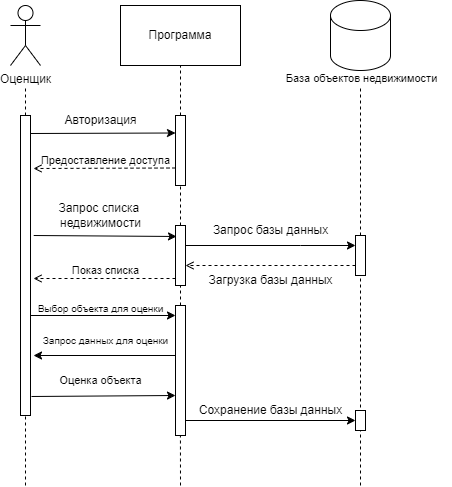

The diagram above was exported from draw.io. Its source (the exported page's mxGraphModel, read from the mxfile embedded in the PNG):
<mxGraphModel dx="1434" dy="814" grid="1" gridSize="10" guides="1" tooltips="1" connect="1" arrows="1" fold="1" page="1" pageScale="1" pageWidth="827" pageHeight="1169" math="0" shadow="0">
  <root>
    <mxCell id="0" />
    <mxCell id="1" parent="0" />
    <mxCell id="mqqLPa5K6W-vw-bHL53M-1" value="Оценщик" style="shape=umlActor;verticalLabelPosition=bottom;verticalAlign=top;html=1;outlineConnect=0;" parent="1" vertex="1">
      <mxGeometry x="160" y="40" width="30" height="60" as="geometry" />
    </mxCell>
    <mxCell id="mqqLPa5K6W-vw-bHL53M-2" value="" style="endArrow=none;dashed=1;html=1;rounded=0;exitX=0.5;exitY=0;exitDx=0;exitDy=0;" parent="1" source="mqqLPa5K6W-vw-bHL53M-8" edge="1">
      <mxGeometry width="50" height="50" relative="1" as="geometry">
        <mxPoint x="180" y="620" as="sourcePoint" />
        <mxPoint x="175" y="120" as="targetPoint" />
      </mxGeometry>
    </mxCell>
    <mxCell id="mqqLPa5K6W-vw-bHL53M-3" value="Программа" style="rounded=0;whiteSpace=wrap;html=1;" parent="1" vertex="1">
      <mxGeometry x="270" y="40" width="120" height="60" as="geometry" />
    </mxCell>
    <mxCell id="mqqLPa5K6W-vw-bHL53M-6" value="" style="endArrow=none;dashed=1;html=1;rounded=0;" parent="1" source="mqqLPa5K6W-vw-bHL53M-10" target="mqqLPa5K6W-vw-bHL53M-3" edge="1">
      <mxGeometry width="50" height="50" relative="1" as="geometry">
        <mxPoint x="329.5" y="620" as="sourcePoint" />
        <mxPoint x="329.5" y="110" as="targetPoint" />
      </mxGeometry>
    </mxCell>
    <mxCell id="mqqLPa5K6W-vw-bHL53M-7" value="" style="endArrow=none;dashed=1;html=1;rounded=0;" parent="1" source="mqqLPa5K6W-vw-bHL53M-20" edge="1">
      <mxGeometry width="50" height="50" relative="1" as="geometry">
        <mxPoint x="509.5" y="620" as="sourcePoint" />
        <mxPoint x="510" y="120" as="targetPoint" />
      </mxGeometry>
    </mxCell>
    <mxCell id="mqqLPa5K6W-vw-bHL53M-9" value="" style="endArrow=none;dashed=1;html=1;rounded=0;entryX=0.5;entryY=1;entryDx=0;entryDy=0;" parent="1" target="mqqLPa5K6W-vw-bHL53M-8" edge="1">
      <mxGeometry width="50" height="50" relative="1" as="geometry">
        <mxPoint x="175" y="520" as="sourcePoint" />
        <mxPoint x="180" y="110" as="targetPoint" />
      </mxGeometry>
    </mxCell>
    <mxCell id="mqqLPa5K6W-vw-bHL53M-8" value="" style="rounded=0;whiteSpace=wrap;html=1;" parent="1" vertex="1">
      <mxGeometry x="170" y="150" width="10" height="300" as="geometry" />
    </mxCell>
    <mxCell id="mqqLPa5K6W-vw-bHL53M-11" value="" style="endArrow=none;dashed=1;html=1;rounded=0;" parent="1" target="mqqLPa5K6W-vw-bHL53M-10" edge="1">
      <mxGeometry width="50" height="50" relative="1" as="geometry">
        <mxPoint x="330" y="260" as="sourcePoint" />
        <mxPoint x="330" y="110" as="targetPoint" />
      </mxGeometry>
    </mxCell>
    <mxCell id="mqqLPa5K6W-vw-bHL53M-10" value="" style="rounded=0;whiteSpace=wrap;html=1;" parent="1" vertex="1">
      <mxGeometry x="325" y="150" width="10" height="70" as="geometry" />
    </mxCell>
    <mxCell id="mqqLPa5K6W-vw-bHL53M-12" value="" style="endArrow=classic;html=1;rounded=0;entryX=0;entryY=0.25;entryDx=0;entryDy=0;" parent="1" target="mqqLPa5K6W-vw-bHL53M-10" edge="1">
      <mxGeometry width="50" height="50" relative="1" as="geometry">
        <mxPoint x="180" y="168" as="sourcePoint" />
        <mxPoint x="320" y="170" as="targetPoint" />
      </mxGeometry>
    </mxCell>
    <mxCell id="mqqLPa5K6W-vw-bHL53M-13" value="Авторизация" style="text;html=1;align=center;verticalAlign=middle;resizable=0;points=[];autosize=1;strokeColor=none;fillColor=none;" parent="1" vertex="1">
      <mxGeometry x="200" y="140" width="100" height="30" as="geometry" />
    </mxCell>
    <mxCell id="mqqLPa5K6W-vw-bHL53M-14" value="" style="endArrow=open;html=1;rounded=0;exitX=0;exitY=0.75;exitDx=0;exitDy=0;dashed=1;endFill=0;" parent="1" source="mqqLPa5K6W-vw-bHL53M-10" edge="1">
      <mxGeometry width="50" height="50" relative="1" as="geometry">
        <mxPoint x="230" y="240" as="sourcePoint" />
        <mxPoint x="183" y="203" as="targetPoint" />
      </mxGeometry>
    </mxCell>
    <mxCell id="mqqLPa5K6W-vw-bHL53M-15" value="&lt;font style=&quot;font-size: 11px;&quot;&gt;Предоставление доступа&lt;/font&gt;" style="text;html=1;align=center;verticalAlign=middle;resizable=0;points=[];autosize=1;strokeColor=none;fillColor=none;" parent="1" vertex="1">
      <mxGeometry x="180" y="180" width="150" height="30" as="geometry" />
    </mxCell>
    <mxCell id="mqqLPa5K6W-vw-bHL53M-17" value="" style="endArrow=none;dashed=1;html=1;rounded=0;" parent="1" target="mqqLPa5K6W-vw-bHL53M-16" edge="1">
      <mxGeometry width="50" height="50" relative="1" as="geometry">
        <mxPoint x="330" y="260" as="sourcePoint" />
        <mxPoint x="330" y="220" as="targetPoint" />
      </mxGeometry>
    </mxCell>
    <mxCell id="mqqLPa5K6W-vw-bHL53M-18" value="" style="endArrow=classic;html=1;rounded=0;entryX=0.1;entryY=0.183;entryDx=0;entryDy=0;entryPerimeter=0;exitX=1.321;exitY=0.4;exitDx=0;exitDy=0;exitPerimeter=0;" parent="1" source="mqqLPa5K6W-vw-bHL53M-8" target="mqqLPa5K6W-vw-bHL53M-16" edge="1">
      <mxGeometry width="50" height="50" relative="1" as="geometry">
        <mxPoint x="183" y="270" as="sourcePoint" />
        <mxPoint x="325" y="275" as="targetPoint" />
      </mxGeometry>
    </mxCell>
    <mxCell id="mqqLPa5K6W-vw-bHL53M-19" value="Запрос списка&amp;nbsp;&lt;div&gt;недвижимости&lt;/div&gt;" style="text;html=1;align=center;verticalAlign=middle;resizable=0;points=[];autosize=1;strokeColor=none;fillColor=none;" parent="1" vertex="1">
      <mxGeometry x="195" y="230" width="110" height="40" as="geometry" />
    </mxCell>
    <mxCell id="mqqLPa5K6W-vw-bHL53M-21" value="" style="endArrow=none;dashed=1;html=1;rounded=0;" parent="1" target="mqqLPa5K6W-vw-bHL53M-20" edge="1">
      <mxGeometry width="50" height="50" relative="1" as="geometry">
        <mxPoint x="510" y="520" as="sourcePoint" />
        <mxPoint x="510" y="110" as="targetPoint" />
      </mxGeometry>
    </mxCell>
    <mxCell id="mqqLPa5K6W-vw-bHL53M-26" style="edgeStyle=orthogonalEdgeStyle;rounded=0;orthogonalLoop=1;jettySize=auto;html=1;endArrow=open;endFill=0;dashed=1;" parent="1" source="mqqLPa5K6W-vw-bHL53M-20" edge="1">
      <mxGeometry relative="1" as="geometry">
        <mxPoint x="335" y="300" as="targetPoint" />
        <Array as="points">
          <mxPoint x="450" y="300" />
          <mxPoint x="450" y="300" />
        </Array>
      </mxGeometry>
    </mxCell>
    <mxCell id="mqqLPa5K6W-vw-bHL53M-20" value="" style="rounded=0;whiteSpace=wrap;html=1;" parent="1" vertex="1">
      <mxGeometry x="505" y="270" width="10" height="40" as="geometry" />
    </mxCell>
    <mxCell id="mqqLPa5K6W-vw-bHL53M-23" value="" style="endArrow=none;dashed=1;html=1;rounded=0;" parent="1" source="mqqLPa5K6W-vw-bHL53M-16" edge="1">
      <mxGeometry width="50" height="50" relative="1" as="geometry">
        <mxPoint x="329.5" y="620" as="sourcePoint" />
        <mxPoint x="330" y="260" as="targetPoint" />
      </mxGeometry>
    </mxCell>
    <mxCell id="mqqLPa5K6W-vw-bHL53M-27" value="Загрузка базы данных" style="text;html=1;align=center;verticalAlign=middle;resizable=0;points=[];autosize=1;strokeColor=none;fillColor=none;" parent="1" vertex="1">
      <mxGeometry x="345" y="300" width="150" height="30" as="geometry" />
    </mxCell>
    <mxCell id="mqqLPa5K6W-vw-bHL53M-30" value="" style="endArrow=none;dashed=1;html=1;rounded=0;" parent="1" source="mqqLPa5K6W-vw-bHL53M-16" edge="1">
      <mxGeometry width="50" height="50" relative="1" as="geometry">
        <mxPoint x="330" y="270" as="sourcePoint" />
        <mxPoint x="330" y="260" as="targetPoint" />
      </mxGeometry>
    </mxCell>
    <mxCell id="mqqLPa5K6W-vw-bHL53M-35" value="" style="endArrow=none;dashed=1;html=1;rounded=0;" parent="1" source="mqqLPa5K6W-vw-bHL53M-36" target="mqqLPa5K6W-vw-bHL53M-16" edge="1">
      <mxGeometry width="50" height="50" relative="1" as="geometry">
        <mxPoint x="329.5" y="620" as="sourcePoint" />
        <mxPoint x="330" y="260" as="targetPoint" />
      </mxGeometry>
    </mxCell>
    <mxCell id="mqqLPa5K6W-vw-bHL53M-16" value="" style="rounded=0;whiteSpace=wrap;html=1;" parent="1" vertex="1">
      <mxGeometry x="325" y="260" width="10" height="60" as="geometry" />
    </mxCell>
    <mxCell id="mqqLPa5K6W-vw-bHL53M-37" value="" style="endArrow=none;dashed=1;html=1;rounded=0;" parent="1" target="mqqLPa5K6W-vw-bHL53M-36" edge="1">
      <mxGeometry width="50" height="50" relative="1" as="geometry">
        <mxPoint x="330" y="470" as="sourcePoint" />
        <mxPoint x="330" y="310" as="targetPoint" />
      </mxGeometry>
    </mxCell>
    <mxCell id="mqqLPa5K6W-vw-bHL53M-36" value="" style="rounded=0;whiteSpace=wrap;html=1;" parent="1" vertex="1">
      <mxGeometry x="325" y="340" width="10" height="130" as="geometry" />
    </mxCell>
    <mxCell id="mqqLPa5K6W-vw-bHL53M-38" style="edgeStyle=orthogonalEdgeStyle;rounded=0;orthogonalLoop=1;jettySize=auto;html=1;endArrow=none;endFill=0;startArrow=classic;startFill=1;" parent="1" source="mqqLPa5K6W-vw-bHL53M-36" edge="1">
      <mxGeometry relative="1" as="geometry">
        <mxPoint x="180" y="360" as="targetPoint" />
        <Array as="points">
          <mxPoint x="180" y="350" />
        </Array>
      </mxGeometry>
    </mxCell>
    <mxCell id="mqqLPa5K6W-vw-bHL53M-41" value="" style="endArrow=none;dashed=1;html=1;rounded=0;" parent="1" edge="1">
      <mxGeometry width="50" height="50" relative="1" as="geometry">
        <mxPoint x="330" y="520" as="sourcePoint" />
        <mxPoint x="329.92857142857144" y="470" as="targetPoint" />
      </mxGeometry>
    </mxCell>
    <mxCell id="mqqLPa5K6W-vw-bHL53M-42" style="edgeStyle=orthogonalEdgeStyle;rounded=0;orthogonalLoop=1;jettySize=auto;html=1;endArrow=none;endFill=0;startArrow=classic;startFill=1;entryX=1.134;entryY=0.67;entryDx=0;entryDy=0;entryPerimeter=0;" parent="1" edge="1">
      <mxGeometry relative="1" as="geometry">
        <mxPoint x="325" y="430" as="sourcePoint" />
        <mxPoint x="181" y="431" as="targetPoint" />
        <Array as="points">
          <mxPoint x="181" y="430" />
        </Array>
      </mxGeometry>
    </mxCell>
    <mxCell id="mqqLPa5K6W-vw-bHL53M-43" value="&lt;font style=&quot;font-size: 11px;&quot;&gt;Оценка объекта&lt;/font&gt;" style="text;html=1;align=center;verticalAlign=middle;resizable=0;points=[];autosize=1;strokeColor=none;fillColor=none;" parent="1" vertex="1">
      <mxGeometry x="195" y="400" width="110" height="30" as="geometry" />
    </mxCell>
    <mxCell id="mqqLPa5K6W-vw-bHL53M-44" style="edgeStyle=orthogonalEdgeStyle;rounded=0;orthogonalLoop=1;jettySize=auto;html=1;startArrow=classic;startFill=1;endArrow=none;endFill=0;" parent="1" source="mqqLPa5K6W-vw-bHL53M-45" edge="1">
      <mxGeometry relative="1" as="geometry">
        <mxPoint x="335" y="455" as="targetPoint" />
      </mxGeometry>
    </mxCell>
    <mxCell id="mqqLPa5K6W-vw-bHL53M-45" value="" style="rounded=0;whiteSpace=wrap;html=1;" parent="1" vertex="1">
      <mxGeometry x="505" y="445" width="10" height="20" as="geometry" />
    </mxCell>
    <mxCell id="mqqLPa5K6W-vw-bHL53M-46" value="Сохранение базы данных" style="text;html=1;align=center;verticalAlign=middle;resizable=0;points=[];autosize=1;strokeColor=none;fillColor=none;" parent="1" vertex="1">
      <mxGeometry x="335" y="430" width="170" height="30" as="geometry" />
    </mxCell>
    <mxCell id="mqqLPa5K6W-vw-bHL53M-47" value="&lt;font style=&quot;font-size: 11px;&quot;&gt;База объектов недвижимости&lt;/font&gt;" style="text;html=1;align=center;verticalAlign=middle;resizable=0;points=[];autosize=1;strokeColor=none;fillColor=none;" parent="1" vertex="1">
      <mxGeometry x="421.25" y="98" width="180" height="30" as="geometry" />
    </mxCell>
    <mxCell id="mqqLPa5K6W-vw-bHL53M-48" value="" style="shape=cylinder3;whiteSpace=wrap;html=1;boundedLbl=1;backgroundOutline=1;size=15;" parent="1" vertex="1">
      <mxGeometry x="480" y="35" width="60" height="70" as="geometry" />
    </mxCell>
    <mxCell id="mqqLPa5K6W-vw-bHL53M-50" value="" style="endArrow=open;html=1;rounded=0;exitX=0;exitY=0.75;exitDx=0;exitDy=0;dashed=1;endFill=0;" parent="1" edge="1">
      <mxGeometry width="50" height="50" relative="1" as="geometry">
        <mxPoint x="325" y="313" as="sourcePoint" />
        <mxPoint x="183" y="313" as="targetPoint" />
      </mxGeometry>
    </mxCell>
    <mxCell id="mqqLPa5K6W-vw-bHL53M-51" value="&lt;span style=&quot;font-size: 11px;&quot;&gt;Показ списка&lt;/span&gt;" style="text;html=1;align=center;verticalAlign=middle;resizable=0;points=[];autosize=1;strokeColor=none;fillColor=none;" parent="1" vertex="1">
      <mxGeometry x="210" y="290" width="90" height="30" as="geometry" />
    </mxCell>
    <mxCell id="mqqLPa5K6W-vw-bHL53M-52" style="edgeStyle=orthogonalEdgeStyle;rounded=0;orthogonalLoop=1;jettySize=auto;html=1;startArrow=classic;startFill=1;endArrow=none;endFill=0;" parent="1" edge="1">
      <mxGeometry relative="1" as="geometry">
        <mxPoint x="505" y="280" as="sourcePoint" />
        <mxPoint x="335" y="280" as="targetPoint" />
        <Array as="points">
          <mxPoint x="450" y="280" />
          <mxPoint x="450" y="280" />
        </Array>
      </mxGeometry>
    </mxCell>
    <mxCell id="mqqLPa5K6W-vw-bHL53M-53" value="Запрос базы данных" style="text;html=1;align=center;verticalAlign=middle;resizable=0;points=[];autosize=1;strokeColor=none;fillColor=none;" parent="1" vertex="1">
      <mxGeometry x="350" y="250" width="140" height="30" as="geometry" />
    </mxCell>
    <mxCell id="mqqLPa5K6W-vw-bHL53M-56" value="&lt;font style=&quot;font-size: 10px;&quot;&gt;Выбор объекта для оценки&lt;/font&gt;" style="text;html=1;align=center;verticalAlign=middle;resizable=0;points=[];autosize=1;strokeColor=none;fillColor=none;" parent="1" vertex="1">
      <mxGeometry x="175" y="328" width="150" height="30" as="geometry" />
    </mxCell>
    <mxCell id="mqqLPa5K6W-vw-bHL53M-57" value="" style="endArrow=classic;html=1;rounded=0;exitX=0;exitY=0.75;exitDx=0;exitDy=0;endFill=1;" parent="1" edge="1">
      <mxGeometry width="50" height="50" relative="1" as="geometry">
        <mxPoint x="325" y="390" as="sourcePoint" />
        <mxPoint x="183" y="390" as="targetPoint" />
      </mxGeometry>
    </mxCell>
    <mxCell id="mqqLPa5K6W-vw-bHL53M-58" value="&lt;font style=&quot;font-size: 10px;&quot;&gt;Запрос данных для оценки&lt;/font&gt;" style="text;html=1;align=center;verticalAlign=middle;resizable=0;points=[];autosize=1;strokeColor=none;fillColor=none;" parent="1" vertex="1">
      <mxGeometry x="180" y="360" width="150" height="30" as="geometry" />
    </mxCell>
  </root>
</mxGraphModel>